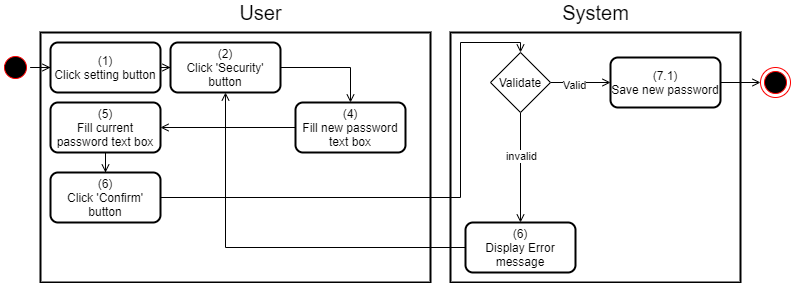

The diagram above was exported from draw.io. Its source (the exported page's mxGraphModel, read from the mxfile embedded in the PNG):
<mxGraphModel dx="920" dy="905" grid="1" gridSize="10" guides="1" tooltips="1" connect="1" arrows="1" fold="1" page="1" pageScale="1" pageWidth="850" pageHeight="1100" math="0" shadow="0">
  <root>
    <mxCell id="b3KzG6Bb59lZIG0LE0NR-0" />
    <mxCell id="b3KzG6Bb59lZIG0LE0NR-1" parent="b3KzG6Bb59lZIG0LE0NR-0" />
    <mxCell id="Xvd-aejst5LcsI70R3go-0" value="" style="rounded=0;whiteSpace=wrap;html=1;strokeWidth=2;" parent="b3KzG6Bb59lZIG0LE0NR-1" vertex="1">
      <mxGeometry x="470" y="150" width="290" height="250" as="geometry" />
    </mxCell>
    <mxCell id="Xvd-aejst5LcsI70R3go-1" value="" style="rounded=0;whiteSpace=wrap;html=1;strokeWidth=2;" parent="b3KzG6Bb59lZIG0LE0NR-1" vertex="1">
      <mxGeometry x="60" y="150" width="390" height="250" as="geometry" />
    </mxCell>
    <mxCell id="Xvd-aejst5LcsI70R3go-2" value="&lt;font style=&quot;font-size: 20px&quot;&gt;User&lt;/font&gt;" style="text;html=1;align=center;verticalAlign=middle;resizable=0;points=[];autosize=1;strokeColor=none;fillColor=none;" parent="b3KzG6Bb59lZIG0LE0NR-1" vertex="1">
      <mxGeometry x="250" y="120" width="60" height="20" as="geometry" />
    </mxCell>
    <mxCell id="Xvd-aejst5LcsI70R3go-3" value="&lt;font style=&quot;font-size: 20px&quot;&gt;System&lt;/font&gt;" style="text;html=1;align=center;verticalAlign=middle;resizable=0;points=[];autosize=1;strokeColor=none;fillColor=none;" parent="b3KzG6Bb59lZIG0LE0NR-1" vertex="1">
      <mxGeometry x="575" y="120" width="80" height="20" as="geometry" />
    </mxCell>
    <mxCell id="UZp_56-hSjEPHALg22UA-22" style="edgeStyle=orthogonalEdgeStyle;rounded=0;orthogonalLoop=1;jettySize=auto;html=1;entryX=0;entryY=0.5;entryDx=0;entryDy=0;endArrow=open;endFill=0;" parent="b3KzG6Bb59lZIG0LE0NR-1" source="Xvd-aejst5LcsI70R3go-4" target="UZp_56-hSjEPHALg22UA-0" edge="1">
      <mxGeometry relative="1" as="geometry" />
    </mxCell>
    <mxCell id="Xvd-aejst5LcsI70R3go-4" value="v&amp;nbsp; &amp;nbsp; &amp;nbsp;" style="ellipse;html=1;shape=startState;fillColor=#000000;strokeColor=#ff0000;rounded=0;" parent="b3KzG6Bb59lZIG0LE0NR-1" vertex="1">
      <mxGeometry x="20" y="170" width="30" height="30" as="geometry" />
    </mxCell>
    <mxCell id="UZp_56-hSjEPHALg22UA-5" value="" style="edgeStyle=orthogonalEdgeStyle;rounded=0;orthogonalLoop=1;jettySize=auto;html=1;endArrow=open;endFill=0;" parent="b3KzG6Bb59lZIG0LE0NR-1" source="UZp_56-hSjEPHALg22UA-0" target="UZp_56-hSjEPHALg22UA-1" edge="1">
      <mxGeometry relative="1" as="geometry" />
    </mxCell>
    <mxCell id="UZp_56-hSjEPHALg22UA-0" value="(1)&lt;br&gt;Click setting button" style="rounded=1;whiteSpace=wrap;html=1;strokeWidth=2;" parent="b3KzG6Bb59lZIG0LE0NR-1" vertex="1">
      <mxGeometry x="70" y="160" width="110" height="50" as="geometry" />
    </mxCell>
    <mxCell id="69CMUumfSH0g00p6T7wE-0" style="edgeStyle=orthogonalEdgeStyle;rounded=0;orthogonalLoop=1;jettySize=auto;html=1;endArrow=open;endFill=0;" parent="b3KzG6Bb59lZIG0LE0NR-1" source="UZp_56-hSjEPHALg22UA-1" target="UZp_56-hSjEPHALg22UA-3" edge="1">
      <mxGeometry relative="1" as="geometry" />
    </mxCell>
    <mxCell id="UZp_56-hSjEPHALg22UA-1" value="(2)&lt;br&gt;Click 'Security' button" style="rounded=1;whiteSpace=wrap;html=1;strokeWidth=2;" parent="b3KzG6Bb59lZIG0LE0NR-1" vertex="1">
      <mxGeometry x="190" y="160" width="110" height="50" as="geometry" />
    </mxCell>
    <mxCell id="UZp_56-hSjEPHALg22UA-10" style="edgeStyle=orthogonalEdgeStyle;rounded=0;orthogonalLoop=1;jettySize=auto;html=1;entryX=1;entryY=0.5;entryDx=0;entryDy=0;endArrow=open;endFill=0;" parent="b3KzG6Bb59lZIG0LE0NR-1" source="UZp_56-hSjEPHALg22UA-3" target="UZp_56-hSjEPHALg22UA-4" edge="1">
      <mxGeometry relative="1" as="geometry" />
    </mxCell>
    <mxCell id="UZp_56-hSjEPHALg22UA-3" value="(4)&lt;br&gt;Fill new password text box" style="rounded=1;whiteSpace=wrap;html=1;strokeWidth=2;" parent="b3KzG6Bb59lZIG0LE0NR-1" vertex="1">
      <mxGeometry x="315" y="220" width="110" height="50" as="geometry" />
    </mxCell>
    <mxCell id="kIfw4sgUnl2KpOk-kEVx-0" style="edgeStyle=orthogonalEdgeStyle;rounded=0;orthogonalLoop=1;jettySize=auto;html=1;endArrow=open;endFill=0;" parent="b3KzG6Bb59lZIG0LE0NR-1" source="UZp_56-hSjEPHALg22UA-4" target="UZp_56-hSjEPHALg22UA-11" edge="1">
      <mxGeometry relative="1" as="geometry" />
    </mxCell>
    <mxCell id="UZp_56-hSjEPHALg22UA-4" value="(5)&lt;br&gt;Fill current password text box" style="rounded=1;whiteSpace=wrap;html=1;strokeWidth=2;" parent="b3KzG6Bb59lZIG0LE0NR-1" vertex="1">
      <mxGeometry x="70" y="220" width="110" height="50" as="geometry" />
    </mxCell>
    <mxCell id="UZp_56-hSjEPHALg22UA-14" style="edgeStyle=orthogonalEdgeStyle;rounded=0;orthogonalLoop=1;jettySize=auto;html=1;entryX=0.5;entryY=0;entryDx=0;entryDy=0;endArrow=open;endFill=0;" parent="b3KzG6Bb59lZIG0LE0NR-1" source="UZp_56-hSjEPHALg22UA-11" target="UZp_56-hSjEPHALg22UA-13" edge="1">
      <mxGeometry relative="1" as="geometry">
        <Array as="points">
          <mxPoint x="480" y="315" />
          <mxPoint x="480" y="160" />
          <mxPoint x="540" y="160" />
        </Array>
      </mxGeometry>
    </mxCell>
    <mxCell id="UZp_56-hSjEPHALg22UA-11" value="(6)&lt;br&gt;Click 'Confirm' button" style="rounded=1;whiteSpace=wrap;html=1;strokeWidth=2;" parent="b3KzG6Bb59lZIG0LE0NR-1" vertex="1">
      <mxGeometry x="70" y="290" width="110" height="50" as="geometry" />
    </mxCell>
    <mxCell id="UZp_56-hSjEPHALg22UA-17" value="" style="edgeStyle=orthogonalEdgeStyle;rounded=0;orthogonalLoop=1;jettySize=auto;html=1;endArrow=open;endFill=0;" parent="b3KzG6Bb59lZIG0LE0NR-1" source="UZp_56-hSjEPHALg22UA-13" target="UZp_56-hSjEPHALg22UA-16" edge="1">
      <mxGeometry relative="1" as="geometry" />
    </mxCell>
    <mxCell id="69CMUumfSH0g00p6T7wE-3" value="Valid" style="edgeLabel;html=1;align=center;verticalAlign=middle;resizable=0;points=[];" parent="UZp_56-hSjEPHALg22UA-17" vertex="1" connectable="0">
      <mxGeometry x="-0.2248" y="-2" relative="1" as="geometry">
        <mxPoint as="offset" />
      </mxGeometry>
    </mxCell>
    <mxCell id="69CMUumfSH0g00p6T7wE-1" style="edgeStyle=orthogonalEdgeStyle;rounded=0;orthogonalLoop=1;jettySize=auto;html=1;endArrow=open;endFill=0;" parent="b3KzG6Bb59lZIG0LE0NR-1" source="UZp_56-hSjEPHALg22UA-13" target="UZp_56-hSjEPHALg22UA-15" edge="1">
      <mxGeometry relative="1" as="geometry" />
    </mxCell>
    <mxCell id="69CMUumfSH0g00p6T7wE-2" value="invalid" style="edgeLabel;html=1;align=center;verticalAlign=middle;resizable=0;points=[];" parent="69CMUumfSH0g00p6T7wE-1" vertex="1" connectable="0">
      <mxGeometry x="-0.2138" relative="1" as="geometry">
        <mxPoint as="offset" />
      </mxGeometry>
    </mxCell>
    <mxCell id="UZp_56-hSjEPHALg22UA-13" value="Validate" style="rhombus;whiteSpace=wrap;html=1;" parent="b3KzG6Bb59lZIG0LE0NR-1" vertex="1">
      <mxGeometry x="510" y="170" width="60" height="60" as="geometry" />
    </mxCell>
    <mxCell id="UZp_56-hSjEPHALg22UA-19" style="edgeStyle=orthogonalEdgeStyle;rounded=0;orthogonalLoop=1;jettySize=auto;html=1;entryX=0.5;entryY=1;entryDx=0;entryDy=0;endArrow=open;endFill=0;" parent="b3KzG6Bb59lZIG0LE0NR-1" source="UZp_56-hSjEPHALg22UA-15" target="UZp_56-hSjEPHALg22UA-1" edge="1">
      <mxGeometry relative="1" as="geometry" />
    </mxCell>
    <mxCell id="UZp_56-hSjEPHALg22UA-15" value="(6)&lt;br&gt;Display Error message" style="rounded=1;whiteSpace=wrap;html=1;strokeWidth=2;" parent="b3KzG6Bb59lZIG0LE0NR-1" vertex="1">
      <mxGeometry x="485" y="340" width="110" height="50" as="geometry" />
    </mxCell>
    <mxCell id="UZp_56-hSjEPHALg22UA-20" style="edgeStyle=orthogonalEdgeStyle;rounded=0;orthogonalLoop=1;jettySize=auto;html=1;endArrow=open;endFill=0;" parent="b3KzG6Bb59lZIG0LE0NR-1" source="UZp_56-hSjEPHALg22UA-16" edge="1">
      <mxGeometry relative="1" as="geometry">
        <mxPoint x="780" y="200" as="targetPoint" />
      </mxGeometry>
    </mxCell>
    <mxCell id="UZp_56-hSjEPHALg22UA-16" value="(7.1)&lt;br&gt;Save new password" style="rounded=1;whiteSpace=wrap;html=1;strokeWidth=2;" parent="b3KzG6Bb59lZIG0LE0NR-1" vertex="1">
      <mxGeometry x="630" y="175" width="110" height="50" as="geometry" />
    </mxCell>
    <mxCell id="hNXDTnaQ0H0cbu-sGM4h-0" value="" style="ellipse;html=1;shape=endState;fillColor=#000000;strokeColor=#ff0000;" parent="b3KzG6Bb59lZIG0LE0NR-1" vertex="1">
      <mxGeometry x="780" y="185" width="30" height="30" as="geometry" />
    </mxCell>
  </root>
</mxGraphModel>